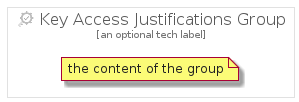

The diagram above was rendered by PlantUML. Its source (embedded in the PNG):
@startuml
' configures the library
!global $INCLUSION_MODE="local"
!global $LIB_BASE_LOCATION="../../.."

' loads the library's bootstrap
!include $LIB_BASE_LOCATION/bootstrap.puml

' loads the package bootstrap
include('gcp/bootstrap')

' loads the Item which embeds the element KeyAccessJustificationsGroup
include('gcp/Item/IdentitySecurity/KeyAccessJustifications')

' renders the element
KeyAccessJustificationsGroup('KeyAccessJustificationsGroup', 'Key Access Justifications Group', 'an optional tech label') {
    note as note
        the content of the group
    end note
}
@enduml